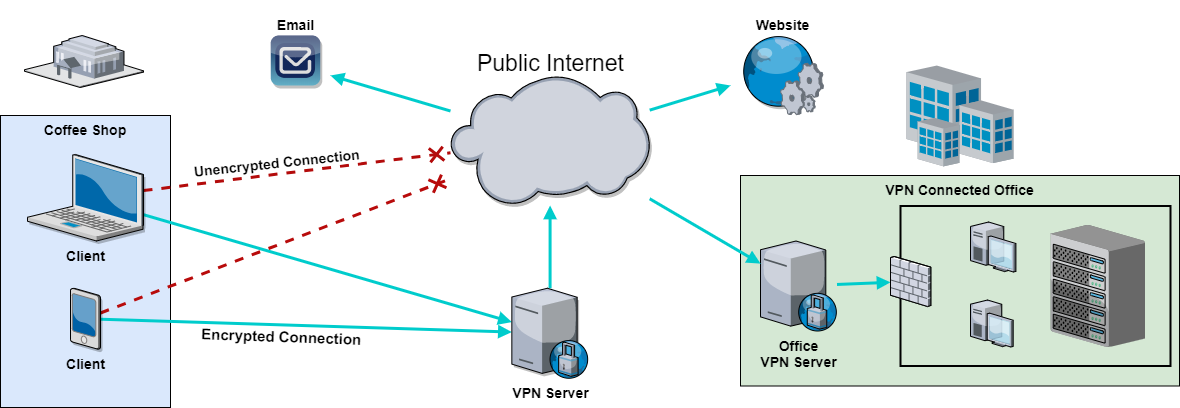

The diagram above was exported from draw.io. Its source (the exported page's mxGraphModel, read from the mxfile embedded in the PNG):
<mxGraphModel dx="1422" dy="751" grid="1" gridSize="10" guides="1" tooltips="1" connect="1" arrows="1" fold="1" page="1" pageScale="1.5" pageWidth="1169" pageHeight="826" background="none" math="0" shadow="0">
  <root>
    <mxCell id="0" style=";html=1;" />
    <mxCell id="1" style=";html=1;" parent="0" />
    <mxCell id="6a7d8f32e03d9370-60" value="&lt;b&gt;VPN Connected Office&lt;/b&gt;" style="whiteSpace=wrap;html=1;fillColor=#d5e8d4;fontSize=14;strokeColor=#000000;verticalAlign=top;" parent="1" vertex="1">
      <mxGeometry x="970" y="740" width="439" height="210.5" as="geometry" />
    </mxCell>
    <mxCell id="6a7d8f32e03d9370-58" value="&lt;b&gt;Coffee Shop&lt;/b&gt;" style="whiteSpace=wrap;html=1;fillColor=#dae8fc;fontSize=14;strokeColor=#000000;verticalAlign=top;" parent="1" vertex="1">
      <mxGeometry x="230" y="680" width="170" height="292" as="geometry" />
    </mxCell>
    <mxCell id="6a7d8f32e03d9370-36" style="edgeStyle=none;rounded=0;html=1;startSize=10;endSize=10;jettySize=auto;orthogonalLoop=1;fontSize=14;endArrow=cross;endFill=0;strokeWidth=3;fillColor=#d5e8d4;strokeColor=#B30B0B;dashed=1;" parent="1" source="6a7d8f32e03d9370-1" target="NtMkwGVULaBBrl0fBbS5-1" edge="1">
      <mxGeometry relative="1" as="geometry">
        <mxPoint x="660" y="915.1923076923076" as="targetPoint" />
        <Array as="points" />
      </mxGeometry>
    </mxCell>
    <mxCell id="NtMkwGVULaBBrl0fBbS5-36" value="Unencrypted Connection" style="text;html=1;align=center;verticalAlign=bottom;resizable=0;points=[];labelBackgroundColor=#ffffff;fontSize=14;fontColor=#000000;rotation=354;fontStyle=1" vertex="1" connectable="0" parent="6a7d8f32e03d9370-36">
      <mxGeometry x="-0.1296" y="1" relative="1" as="geometry">
        <mxPoint y="-1" as="offset" />
      </mxGeometry>
    </mxCell>
    <mxCell id="NtMkwGVULaBBrl0fBbS5-14" style="edgeStyle=none;rounded=0;orthogonalLoop=1;jettySize=auto;html=1;endArrow=block;endFill=1;strokeColor=#00CCCC;strokeWidth=3;" edge="1" parent="1" source="6a7d8f32e03d9370-1" target="NtMkwGVULaBBrl0fBbS5-2">
      <mxGeometry relative="1" as="geometry" />
    </mxCell>
    <mxCell id="6a7d8f32e03d9370-1" value="Client" style="verticalLabelPosition=bottom;aspect=fixed;html=1;verticalAlign=top;strokeColor=none;shape=mxgraph.citrix.laptop_2;fillColor=#66B2FF;gradientColor=#0066CC;fontSize=14;shadow=1;fontStyle=1" parent="1" vertex="1">
      <mxGeometry x="256.9999999999999" y="719" width="116" height="86.5" as="geometry" />
    </mxCell>
    <mxCell id="6a7d8f32e03d9370-37" style="edgeStyle=none;rounded=0;html=1;startSize=10;endSize=10;jettySize=auto;orthogonalLoop=1;fontSize=14;endArrow=cross;endFill=0;strokeWidth=3;fillColor=#f8cecc;strokeColor=#B80B0B;dashed=1;" parent="1" source="6a7d8f32e03d9370-6" target="NtMkwGVULaBBrl0fBbS5-1" edge="1">
      <mxGeometry relative="1" as="geometry">
        <mxPoint x="680" y="1120" as="targetPoint" />
        <Array as="points" />
      </mxGeometry>
    </mxCell>
    <mxCell id="NtMkwGVULaBBrl0fBbS5-13" style="rounded=0;orthogonalLoop=1;jettySize=auto;html=1;endArrow=block;endFill=1;strokeColor=#00CCCC;strokeWidth=3;" edge="1" parent="1" source="6a7d8f32e03d9370-6" target="NtMkwGVULaBBrl0fBbS5-2">
      <mxGeometry relative="1" as="geometry" />
    </mxCell>
    <mxCell id="NtMkwGVULaBBrl0fBbS5-18" value="Encrypted Connection" style="text;html=1;align=center;verticalAlign=top;resizable=0;points=[];labelBackgroundColor=none;spacingTop=0;horizontal=1;fontStyle=1;rotation=2;fontSize=15;" vertex="1" connectable="0" parent="NtMkwGVULaBBrl0fBbS5-13">
      <mxGeometry x="-0.1181" y="3" relative="1" as="geometry">
        <mxPoint as="offset" />
      </mxGeometry>
    </mxCell>
    <mxCell id="6a7d8f32e03d9370-6" value="Client" style="verticalLabelPosition=bottom;aspect=fixed;html=1;verticalAlign=top;strokeColor=none;shape=mxgraph.citrix.pda;fillColor=#66B2FF;gradientColor=#0066CC;fontSize=14;shadow=1;fontStyle=1" parent="1" vertex="1">
      <mxGeometry x="300.00000000000006" y="852.75" width="30" height="61" as="geometry" />
    </mxCell>
    <mxCell id="NtMkwGVULaBBrl0fBbS5-29" style="edgeStyle=none;rounded=0;orthogonalLoop=1;jettySize=auto;html=1;endArrow=block;endFill=1;strokeColor=#00CCCC;fontSize=14;fontColor=#000000;strokeWidth=3;" edge="1" parent="1" source="6a7d8f32e03d9370-25" target="NtMkwGVULaBBrl0fBbS5-35">
      <mxGeometry relative="1" as="geometry" />
    </mxCell>
    <mxCell id="6a7d8f32e03d9370-25" value="Office&lt;br&gt;VPN Server" style="verticalLabelPosition=bottom;aspect=fixed;html=1;verticalAlign=top;strokeColor=none;shape=mxgraph.citrix.proxy_server;fillColor=#66B2FF;gradientColor=#0066CC;fontSize=14;fontStyle=1" parent="1" vertex="1">
      <mxGeometry x="990" y="805.5" width="76.5" height="90" as="geometry" />
    </mxCell>
    <mxCell id="NtMkwGVULaBBrl0fBbS5-16" style="edgeStyle=none;rounded=0;orthogonalLoop=1;jettySize=auto;html=1;endArrow=block;endFill=1;strokeColor=#00CCCC;strokeWidth=3;" edge="1" parent="1" source="NtMkwGVULaBBrl0fBbS5-1">
      <mxGeometry relative="1" as="geometry">
        <mxPoint x="960" y="650" as="targetPoint" />
      </mxGeometry>
    </mxCell>
    <mxCell id="NtMkwGVULaBBrl0fBbS5-21" style="edgeStyle=none;rounded=0;orthogonalLoop=1;jettySize=auto;html=1;endArrow=block;endFill=1;strokeColor=#00CCCC;fontSize=14;strokeWidth=3;" edge="1" parent="1" source="NtMkwGVULaBBrl0fBbS5-1">
      <mxGeometry relative="1" as="geometry">
        <mxPoint x="560" y="640" as="targetPoint" />
      </mxGeometry>
    </mxCell>
    <mxCell id="NtMkwGVULaBBrl0fBbS5-22" style="edgeStyle=none;rounded=0;orthogonalLoop=1;jettySize=auto;html=1;endArrow=block;endFill=1;strokeColor=#00CCCC;fontSize=14;strokeWidth=3;" edge="1" parent="1" source="NtMkwGVULaBBrl0fBbS5-1" target="6a7d8f32e03d9370-25">
      <mxGeometry relative="1" as="geometry" />
    </mxCell>
    <mxCell id="NtMkwGVULaBBrl0fBbS5-1" value="&lt;p style=&quot;font-size: 23px;&quot;&gt;&lt;font style=&quot;font-size: 23px;&quot;&gt;Public Internet&lt;/font&gt;&lt;/p&gt;" style="verticalLabelPosition=top;aspect=fixed;html=1;verticalAlign=bottom;strokeColor=none;align=center;outlineConnect=0;shape=mxgraph.citrix.cloud;shadow=1;labelPosition=center;spacingTop=0;spacing=-25;fontSize=23;" vertex="1" parent="1">
      <mxGeometry x="680" y="640" width="199.19" height="130" as="geometry" />
    </mxCell>
    <mxCell id="NtMkwGVULaBBrl0fBbS5-15" style="edgeStyle=none;rounded=0;orthogonalLoop=1;jettySize=auto;html=1;endArrow=block;endFill=1;strokeColor=#00CCCC;strokeWidth=3;" edge="1" parent="1" source="NtMkwGVULaBBrl0fBbS5-2" target="NtMkwGVULaBBrl0fBbS5-1">
      <mxGeometry relative="1" as="geometry" />
    </mxCell>
    <mxCell id="NtMkwGVULaBBrl0fBbS5-2" value="VPN Server" style="verticalLabelPosition=bottom;aspect=fixed;html=1;verticalAlign=top;strokeColor=none;align=center;outlineConnect=0;shape=mxgraph.citrix.proxy_server;shadow=1;fontStyle=1;fontSize=14;" vertex="1" parent="1">
      <mxGeometry x="741.34" y="852.75" width="76.5" height="90" as="geometry" />
    </mxCell>
    <mxCell id="6a7d8f32e03d9370-30" value="&lt;br&gt;Website" style="verticalLabelPosition=top;aspect=fixed;html=1;verticalAlign=bottom;strokeColor=none;shape=mxgraph.citrix.web_service;fillColor=#66B2FF;gradientColor=#0066CC;fontSize=14;shadow=1;labelPosition=center;align=center;fontStyle=1" parent="1" vertex="1">
      <mxGeometry x="970" y="600" width="83" height="79.05" as="geometry" />
    </mxCell>
    <mxCell id="NtMkwGVULaBBrl0fBbS5-19" value="Email" style="verticalLabelPosition=top;aspect=fixed;html=1;verticalAlign=bottom;strokeColor=none;align=center;outlineConnect=0;shape=mxgraph.citrix.worxmail;fillColor=#112356;gradientColor=#63AFC6;gradientDirection=south;shadow=1;labelBackgroundColor=none;labelPosition=center;fontSize=14;fontStyle=1" vertex="1" parent="1">
      <mxGeometry x="500" y="600" width="50" height="50" as="geometry" />
    </mxCell>
    <mxCell id="NtMkwGVULaBBrl0fBbS5-28" value="" style="rounded=0;whiteSpace=wrap;html=1;shadow=0;labelBackgroundColor=none;fontSize=14;fontColor=#000000;fillColor=none;strokeWidth=2;" vertex="1" parent="1">
      <mxGeometry x="1130" y="770.5" width="270" height="160" as="geometry" />
    </mxCell>
    <mxCell id="6a7d8f32e03d9370-16" value="" style="verticalLabelPosition=bottom;aspect=fixed;html=1;verticalAlign=top;strokeColor=none;shape=mxgraph.citrix.chassis;fillColor=#66B2FF;gradientColor=#0066CC;fontSize=14;" parent="1" vertex="1">
      <mxGeometry x="1280" y="789.51" width="94.5" height="121.99" as="geometry" />
    </mxCell>
    <mxCell id="6a7d8f32e03d9370-31" value="" style="verticalLabelPosition=bottom;aspect=fixed;html=1;verticalAlign=top;strokeColor=none;shape=mxgraph.citrix.site;fillColor=#66B2FF;gradientColor=#0066CC;fontSize=14;" parent="1" vertex="1">
      <mxGeometry x="1136" y="630" width="107" height="101" as="geometry" />
    </mxCell>
    <mxCell id="NtMkwGVULaBBrl0fBbS5-31" value="" style="verticalLabelPosition=bottom;aspect=fixed;html=1;verticalAlign=top;strokeColor=none;align=center;outlineConnect=0;shape=mxgraph.citrix.government;shadow=0;labelBackgroundColor=none;fillColor=none;fontSize=14;fontColor=#000000;" vertex="1" parent="1">
      <mxGeometry x="254" y="600" width="119" height="52" as="geometry" />
    </mxCell>
    <mxCell id="NtMkwGVULaBBrl0fBbS5-33" value="" style="verticalLabelPosition=bottom;aspect=fixed;html=1;verticalAlign=top;strokeColor=none;align=center;outlineConnect=0;shape=mxgraph.citrix.desktop;shadow=0;labelBackgroundColor=none;fillColor=none;fontSize=14;fontColor=#000000;" vertex="1" parent="1">
      <mxGeometry x="1200" y="786.5" width="45.41" height="50" as="geometry" />
    </mxCell>
    <mxCell id="NtMkwGVULaBBrl0fBbS5-34" value="" style="verticalLabelPosition=bottom;aspect=fixed;html=1;verticalAlign=top;strokeColor=none;align=center;outlineConnect=0;shape=mxgraph.citrix.desktop;shadow=0;labelBackgroundColor=none;fillColor=none;fontSize=14;fontColor=#000000;" vertex="1" parent="1">
      <mxGeometry x="1200" y="864.5" width="42.68" height="47" as="geometry" />
    </mxCell>
    <mxCell id="NtMkwGVULaBBrl0fBbS5-35" value="" style="verticalLabelPosition=bottom;aspect=fixed;html=1;verticalAlign=top;strokeColor=none;align=center;outlineConnect=0;shape=mxgraph.citrix.firewall;shadow=0;labelBackgroundColor=none;fillColor=none;fontSize=14;fontColor=#000000;" vertex="1" parent="1">
      <mxGeometry x="1120" y="821" width="40.32" height="50" as="geometry" />
    </mxCell>
  </root>
</mxGraphModel>